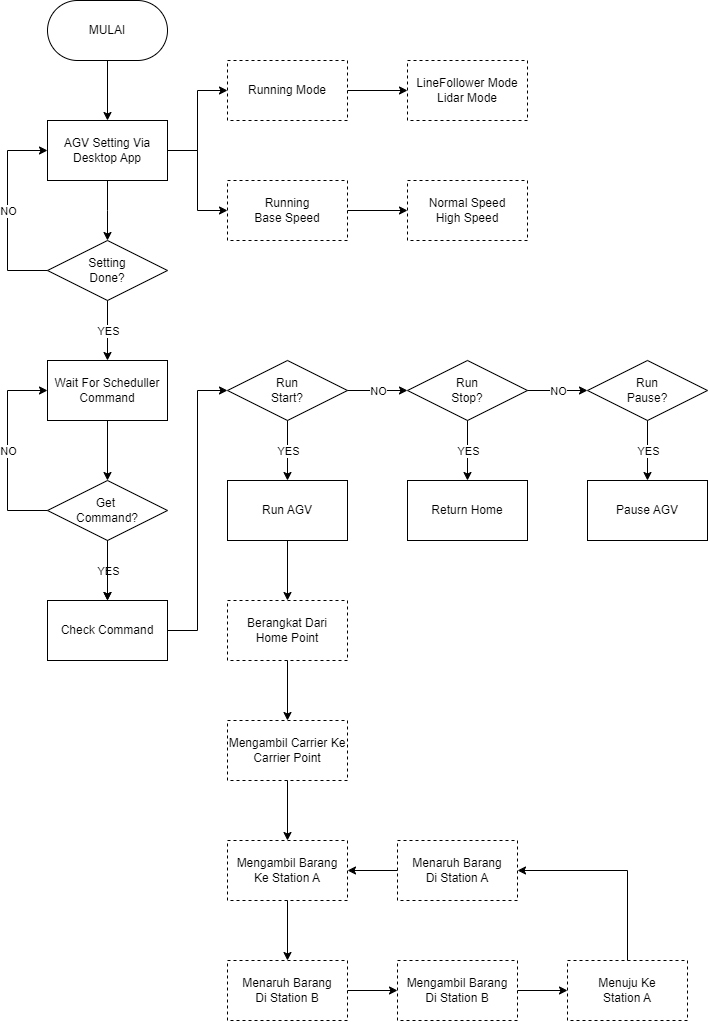

The diagram above was exported from draw.io. Its source (the exported page's mxGraphModel, read from the mxfile embedded in the PNG):
<mxGraphModel dx="1500" dy="887" grid="1" gridSize="10" guides="1" tooltips="1" connect="1" arrows="1" fold="1" page="1" pageScale="1" pageWidth="827" pageHeight="1169" math="0" shadow="0">
  <root>
    <mxCell id="0" />
    <mxCell id="1" parent="0" />
    <mxCell id="YHcB_R8oxaX-xdtLc1i1-18" value="" style="edgeStyle=orthogonalEdgeStyle;rounded=0;orthogonalLoop=1;jettySize=auto;html=1;" edge="1" parent="1" source="YHcB_R8oxaX-xdtLc1i1-2" target="YHcB_R8oxaX-xdtLc1i1-17">
      <mxGeometry relative="1" as="geometry" />
    </mxCell>
    <mxCell id="YHcB_R8oxaX-xdtLc1i1-2" value="Berangkat Dari&lt;div&gt;Home Point&lt;/div&gt;" style="rounded=0;whiteSpace=wrap;html=1;fillColor=none;dashed=1;" vertex="1" parent="1">
      <mxGeometry x="300" y="620" width="120" height="60" as="geometry" />
    </mxCell>
    <mxCell id="YHcB_R8oxaX-xdtLc1i1-20" value="" style="edgeStyle=orthogonalEdgeStyle;rounded=0;orthogonalLoop=1;jettySize=auto;html=1;" edge="1" parent="1" source="YHcB_R8oxaX-xdtLc1i1-4" target="YHcB_R8oxaX-xdtLc1i1-6">
      <mxGeometry relative="1" as="geometry" />
    </mxCell>
    <mxCell id="YHcB_R8oxaX-xdtLc1i1-4" value="Mengambil Barang&lt;br&gt;&lt;div&gt;Ke Station A&lt;/div&gt;" style="rounded=0;whiteSpace=wrap;html=1;fillColor=none;dashed=1;" vertex="1" parent="1">
      <mxGeometry x="300" y="860" width="120" height="60" as="geometry" />
    </mxCell>
    <mxCell id="YHcB_R8oxaX-xdtLc1i1-21" value="" style="edgeStyle=orthogonalEdgeStyle;rounded=0;orthogonalLoop=1;jettySize=auto;html=1;" edge="1" parent="1" source="YHcB_R8oxaX-xdtLc1i1-6" target="YHcB_R8oxaX-xdtLc1i1-8">
      <mxGeometry relative="1" as="geometry" />
    </mxCell>
    <mxCell id="YHcB_R8oxaX-xdtLc1i1-6" value="Menaruh Barang&lt;div&gt;Di Station B&lt;/div&gt;" style="rounded=0;whiteSpace=wrap;html=1;fillColor=none;dashed=1;" vertex="1" parent="1">
      <mxGeometry x="300" y="980" width="120" height="60" as="geometry" />
    </mxCell>
    <mxCell id="YHcB_R8oxaX-xdtLc1i1-24" value="" style="edgeStyle=orthogonalEdgeStyle;rounded=0;orthogonalLoop=1;jettySize=auto;html=1;" edge="1" parent="1" source="YHcB_R8oxaX-xdtLc1i1-8" target="YHcB_R8oxaX-xdtLc1i1-10">
      <mxGeometry relative="1" as="geometry" />
    </mxCell>
    <mxCell id="YHcB_R8oxaX-xdtLc1i1-8" value="Mengambil Barang&lt;div&gt;Di Station B&lt;/div&gt;" style="rounded=0;whiteSpace=wrap;html=1;fillColor=none;dashed=1;" vertex="1" parent="1">
      <mxGeometry x="470" y="980" width="120" height="60" as="geometry" />
    </mxCell>
    <mxCell id="YHcB_R8oxaX-xdtLc1i1-25" style="edgeStyle=orthogonalEdgeStyle;rounded=0;orthogonalLoop=1;jettySize=auto;html=1;exitX=0.5;exitY=0;exitDx=0;exitDy=0;entryX=1;entryY=0.5;entryDx=0;entryDy=0;" edge="1" parent="1" source="YHcB_R8oxaX-xdtLc1i1-10" target="YHcB_R8oxaX-xdtLc1i1-12">
      <mxGeometry relative="1" as="geometry" />
    </mxCell>
    <mxCell id="YHcB_R8oxaX-xdtLc1i1-10" value="Menuju Ke&lt;div&gt;Station A&lt;/div&gt;" style="rounded=0;whiteSpace=wrap;html=1;fillColor=none;dashed=1;" vertex="1" parent="1">
      <mxGeometry x="640" y="980" width="120" height="60" as="geometry" />
    </mxCell>
    <mxCell id="YHcB_R8oxaX-xdtLc1i1-26" value="" style="edgeStyle=orthogonalEdgeStyle;rounded=0;orthogonalLoop=1;jettySize=auto;html=1;" edge="1" parent="1" source="YHcB_R8oxaX-xdtLc1i1-12" target="YHcB_R8oxaX-xdtLc1i1-4">
      <mxGeometry relative="1" as="geometry" />
    </mxCell>
    <mxCell id="YHcB_R8oxaX-xdtLc1i1-12" value="Menaruh Barang&lt;div&gt;Di Station A&lt;/div&gt;" style="rounded=0;whiteSpace=wrap;html=1;fillColor=none;dashed=1;" vertex="1" parent="1">
      <mxGeometry x="470" y="860" width="120" height="60" as="geometry" />
    </mxCell>
    <mxCell id="8XWGG1BbEstk7GZEuX09-11" value="" style="edgeStyle=orthogonalEdgeStyle;rounded=0;orthogonalLoop=1;jettySize=auto;html=1;" edge="1" parent="1" source="8XWGG1BbEstk7GZEuX09-1" target="8XWGG1BbEstk7GZEuX09-2">
      <mxGeometry relative="1" as="geometry" />
    </mxCell>
    <mxCell id="8XWGG1BbEstk7GZEuX09-1" value="MULAI" style="rounded=1;whiteSpace=wrap;html=1;arcSize=50;fillColor=none;" vertex="1" parent="1">
      <mxGeometry x="120" y="20" width="120" height="60" as="geometry" />
    </mxCell>
    <mxCell id="8XWGG1BbEstk7GZEuX09-4" value="" style="edgeStyle=orthogonalEdgeStyle;rounded=0;orthogonalLoop=1;jettySize=auto;html=1;" edge="1" parent="1" source="8XWGG1BbEstk7GZEuX09-2" target="8XWGG1BbEstk7GZEuX09-3">
      <mxGeometry relative="1" as="geometry" />
    </mxCell>
    <mxCell id="8XWGG1BbEstk7GZEuX09-6" style="edgeStyle=orthogonalEdgeStyle;rounded=0;orthogonalLoop=1;jettySize=auto;html=1;exitX=1;exitY=0.5;exitDx=0;exitDy=0;entryX=0;entryY=0.5;entryDx=0;entryDy=0;" edge="1" parent="1" source="8XWGG1BbEstk7GZEuX09-2" target="8XWGG1BbEstk7GZEuX09-5">
      <mxGeometry relative="1" as="geometry" />
    </mxCell>
    <mxCell id="8XWGG1BbEstk7GZEuX09-13" value="" style="edgeStyle=orthogonalEdgeStyle;rounded=0;orthogonalLoop=1;jettySize=auto;html=1;" edge="1" parent="1" source="8XWGG1BbEstk7GZEuX09-2">
      <mxGeometry relative="1" as="geometry">
        <mxPoint x="180" y="260" as="targetPoint" />
      </mxGeometry>
    </mxCell>
    <mxCell id="8XWGG1BbEstk7GZEuX09-2" value="AGV Setting Via Desktop App" style="rounded=0;whiteSpace=wrap;html=1;fillColor=none;" vertex="1" parent="1">
      <mxGeometry x="120" y="140" width="120" height="60" as="geometry" />
    </mxCell>
    <mxCell id="8XWGG1BbEstk7GZEuX09-9" value="" style="edgeStyle=orthogonalEdgeStyle;rounded=0;orthogonalLoop=1;jettySize=auto;html=1;" edge="1" parent="1" source="8XWGG1BbEstk7GZEuX09-3" target="8XWGG1BbEstk7GZEuX09-7">
      <mxGeometry relative="1" as="geometry" />
    </mxCell>
    <mxCell id="8XWGG1BbEstk7GZEuX09-3" value="Running Mode" style="rounded=0;whiteSpace=wrap;html=1;fillColor=none;dashed=1;" vertex="1" parent="1">
      <mxGeometry x="300" y="80" width="120" height="60" as="geometry" />
    </mxCell>
    <mxCell id="8XWGG1BbEstk7GZEuX09-10" value="" style="edgeStyle=orthogonalEdgeStyle;rounded=0;orthogonalLoop=1;jettySize=auto;html=1;" edge="1" parent="1" source="8XWGG1BbEstk7GZEuX09-5" target="8XWGG1BbEstk7GZEuX09-8">
      <mxGeometry relative="1" as="geometry" />
    </mxCell>
    <mxCell id="8XWGG1BbEstk7GZEuX09-5" value="Running&lt;div&gt;&lt;span style=&quot;background-color: initial;&quot;&gt;Base Speed&lt;/span&gt;&lt;/div&gt;" style="rounded=0;whiteSpace=wrap;html=1;fillColor=none;dashed=1;" vertex="1" parent="1">
      <mxGeometry x="300" y="200" width="120" height="60" as="geometry" />
    </mxCell>
    <mxCell id="8XWGG1BbEstk7GZEuX09-7" value="LineFollower Mode&lt;div&gt;Lidar Mode&lt;/div&gt;" style="rounded=0;whiteSpace=wrap;html=1;fillColor=none;dashed=1;" vertex="1" parent="1">
      <mxGeometry x="480" y="80" width="120" height="60" as="geometry" />
    </mxCell>
    <mxCell id="8XWGG1BbEstk7GZEuX09-8" value="Normal Speed&lt;div&gt;High Speed&lt;/div&gt;" style="rounded=0;whiteSpace=wrap;html=1;fillColor=none;dashed=1;" vertex="1" parent="1">
      <mxGeometry x="480" y="200" width="120" height="60" as="geometry" />
    </mxCell>
    <mxCell id="8XWGG1BbEstk7GZEuX09-15" style="edgeStyle=orthogonalEdgeStyle;rounded=0;orthogonalLoop=1;jettySize=auto;html=1;exitX=0;exitY=0.5;exitDx=0;exitDy=0;entryX=0;entryY=0.5;entryDx=0;entryDy=0;" edge="1" parent="1" source="8XWGG1BbEstk7GZEuX09-14" target="8XWGG1BbEstk7GZEuX09-2">
      <mxGeometry relative="1" as="geometry">
        <Array as="points">
          <mxPoint x="80" y="290" />
          <mxPoint x="80" y="170" />
        </Array>
      </mxGeometry>
    </mxCell>
    <mxCell id="8XWGG1BbEstk7GZEuX09-16" value="NO" style="edgeLabel;html=1;align=center;verticalAlign=middle;resizable=0;points=[];" vertex="1" connectable="0" parent="8XWGG1BbEstk7GZEuX09-15">
      <mxGeometry relative="1" as="geometry">
        <mxPoint as="offset" />
      </mxGeometry>
    </mxCell>
    <mxCell id="8XWGG1BbEstk7GZEuX09-18" value="" style="edgeStyle=orthogonalEdgeStyle;rounded=0;orthogonalLoop=1;jettySize=auto;html=1;" edge="1" parent="1" source="8XWGG1BbEstk7GZEuX09-14" target="8XWGG1BbEstk7GZEuX09-17">
      <mxGeometry relative="1" as="geometry" />
    </mxCell>
    <mxCell id="8XWGG1BbEstk7GZEuX09-19" value="YES" style="edgeLabel;html=1;align=center;verticalAlign=middle;resizable=0;points=[];" vertex="1" connectable="0" parent="8XWGG1BbEstk7GZEuX09-18">
      <mxGeometry relative="1" as="geometry">
        <mxPoint as="offset" />
      </mxGeometry>
    </mxCell>
    <mxCell id="8XWGG1BbEstk7GZEuX09-14" value="Setting&lt;div&gt;Done?&lt;/div&gt;" style="rhombus;whiteSpace=wrap;html=1;fillColor=none;" vertex="1" parent="1">
      <mxGeometry x="120" y="260" width="120" height="60" as="geometry" />
    </mxCell>
    <mxCell id="nJZ1FFet3XD_fu7AmAyC-2" value="" style="edgeStyle=orthogonalEdgeStyle;rounded=0;orthogonalLoop=1;jettySize=auto;html=1;" edge="1" parent="1" source="8XWGG1BbEstk7GZEuX09-17" target="nJZ1FFet3XD_fu7AmAyC-1">
      <mxGeometry relative="1" as="geometry" />
    </mxCell>
    <mxCell id="8XWGG1BbEstk7GZEuX09-17" value="Wait For Scheduller&lt;div&gt;Command&lt;/div&gt;" style="rounded=0;whiteSpace=wrap;html=1;fillColor=none;" vertex="1" parent="1">
      <mxGeometry x="120" y="380" width="120" height="60" as="geometry" />
    </mxCell>
    <mxCell id="nJZ1FFet3XD_fu7AmAyC-3" style="edgeStyle=orthogonalEdgeStyle;rounded=0;orthogonalLoop=1;jettySize=auto;html=1;exitX=0;exitY=0.5;exitDx=0;exitDy=0;entryX=0;entryY=0.5;entryDx=0;entryDy=0;" edge="1" parent="1" source="nJZ1FFet3XD_fu7AmAyC-1" target="8XWGG1BbEstk7GZEuX09-17">
      <mxGeometry relative="1" as="geometry">
        <Array as="points">
          <mxPoint x="80" y="530" />
          <mxPoint x="80" y="410" />
        </Array>
      </mxGeometry>
    </mxCell>
    <mxCell id="nJZ1FFet3XD_fu7AmAyC-4" value="NO" style="edgeLabel;html=1;align=center;verticalAlign=middle;resizable=0;points=[];" vertex="1" connectable="0" parent="nJZ1FFet3XD_fu7AmAyC-3">
      <mxGeometry relative="1" as="geometry">
        <mxPoint as="offset" />
      </mxGeometry>
    </mxCell>
    <mxCell id="nJZ1FFet3XD_fu7AmAyC-7" value="" style="edgeStyle=orthogonalEdgeStyle;rounded=0;orthogonalLoop=1;jettySize=auto;html=1;" edge="1" parent="1" source="nJZ1FFet3XD_fu7AmAyC-1" target="nJZ1FFet3XD_fu7AmAyC-6">
      <mxGeometry relative="1" as="geometry" />
    </mxCell>
    <mxCell id="nJZ1FFet3XD_fu7AmAyC-8" value="YES" style="edgeLabel;html=1;align=center;verticalAlign=middle;resizable=0;points=[];" vertex="1" connectable="0" parent="nJZ1FFet3XD_fu7AmAyC-7">
      <mxGeometry relative="1" as="geometry">
        <mxPoint as="offset" />
      </mxGeometry>
    </mxCell>
    <mxCell id="_W9jjdvjJ5yUGpG0ZXtz-15" value="" style="edgeStyle=orthogonalEdgeStyle;rounded=0;orthogonalLoop=1;jettySize=auto;html=1;" edge="1" parent="1" source="nJZ1FFet3XD_fu7AmAyC-1" target="nJZ1FFet3XD_fu7AmAyC-6">
      <mxGeometry relative="1" as="geometry" />
    </mxCell>
    <mxCell id="nJZ1FFet3XD_fu7AmAyC-1" value="Get&amp;nbsp;&lt;div&gt;Command?&lt;/div&gt;" style="rhombus;whiteSpace=wrap;html=1;fillColor=none;" vertex="1" parent="1">
      <mxGeometry x="120" y="500" width="120" height="60" as="geometry" />
    </mxCell>
    <mxCell id="YHcB_R8oxaX-xdtLc1i1-15" style="edgeStyle=orthogonalEdgeStyle;rounded=0;orthogonalLoop=1;jettySize=auto;html=1;exitX=1;exitY=0.5;exitDx=0;exitDy=0;entryX=0;entryY=0.5;entryDx=0;entryDy=0;" edge="1" parent="1" source="nJZ1FFet3XD_fu7AmAyC-6" target="_W9jjdvjJ5yUGpG0ZXtz-18">
      <mxGeometry relative="1" as="geometry" />
    </mxCell>
    <mxCell id="nJZ1FFet3XD_fu7AmAyC-6" value="Check Command" style="rounded=0;whiteSpace=wrap;html=1;fillColor=none;" vertex="1" parent="1">
      <mxGeometry x="120" y="620" width="120" height="60" as="geometry" />
    </mxCell>
    <mxCell id="_W9jjdvjJ5yUGpG0ZXtz-21" value="" style="edgeStyle=orthogonalEdgeStyle;rounded=0;orthogonalLoop=1;jettySize=auto;html=1;" edge="1" parent="1" source="_W9jjdvjJ5yUGpG0ZXtz-18" target="_W9jjdvjJ5yUGpG0ZXtz-20">
      <mxGeometry relative="1" as="geometry" />
    </mxCell>
    <mxCell id="_W9jjdvjJ5yUGpG0ZXtz-24" value="NO" style="edgeLabel;html=1;align=center;verticalAlign=middle;resizable=0;points=[];" vertex="1" connectable="0" parent="_W9jjdvjJ5yUGpG0ZXtz-21">
      <mxGeometry relative="1" as="geometry">
        <mxPoint as="offset" />
      </mxGeometry>
    </mxCell>
    <mxCell id="_W9jjdvjJ5yUGpG0ZXtz-27" value="" style="edgeStyle=orthogonalEdgeStyle;rounded=0;orthogonalLoop=1;jettySize=auto;html=1;" edge="1" parent="1" source="_W9jjdvjJ5yUGpG0ZXtz-18" target="_W9jjdvjJ5yUGpG0ZXtz-26">
      <mxGeometry relative="1" as="geometry" />
    </mxCell>
    <mxCell id="_W9jjdvjJ5yUGpG0ZXtz-28" value="YES" style="edgeLabel;html=1;align=center;verticalAlign=middle;resizable=0;points=[];" vertex="1" connectable="0" parent="_W9jjdvjJ5yUGpG0ZXtz-27">
      <mxGeometry relative="1" as="geometry">
        <mxPoint as="offset" />
      </mxGeometry>
    </mxCell>
    <mxCell id="_W9jjdvjJ5yUGpG0ZXtz-18" value="Run&lt;div&gt;Start?&lt;/div&gt;" style="rhombus;whiteSpace=wrap;html=1;fillColor=none;" vertex="1" parent="1">
      <mxGeometry x="300" y="380" width="120" height="60" as="geometry" />
    </mxCell>
    <mxCell id="_W9jjdvjJ5yUGpG0ZXtz-23" value="" style="edgeStyle=orthogonalEdgeStyle;rounded=0;orthogonalLoop=1;jettySize=auto;html=1;" edge="1" parent="1" source="_W9jjdvjJ5yUGpG0ZXtz-20" target="_W9jjdvjJ5yUGpG0ZXtz-22">
      <mxGeometry relative="1" as="geometry" />
    </mxCell>
    <mxCell id="_W9jjdvjJ5yUGpG0ZXtz-25" value="NO" style="edgeLabel;html=1;align=center;verticalAlign=middle;resizable=0;points=[];" vertex="1" connectable="0" parent="_W9jjdvjJ5yUGpG0ZXtz-23">
      <mxGeometry relative="1" as="geometry">
        <mxPoint as="offset" />
      </mxGeometry>
    </mxCell>
    <mxCell id="_W9jjdvjJ5yUGpG0ZXtz-30" value="" style="edgeStyle=orthogonalEdgeStyle;rounded=0;orthogonalLoop=1;jettySize=auto;html=1;" edge="1" parent="1" source="_W9jjdvjJ5yUGpG0ZXtz-20" target="_W9jjdvjJ5yUGpG0ZXtz-29">
      <mxGeometry relative="1" as="geometry" />
    </mxCell>
    <mxCell id="_W9jjdvjJ5yUGpG0ZXtz-31" value="YES" style="edgeLabel;html=1;align=center;verticalAlign=middle;resizable=0;points=[];" vertex="1" connectable="0" parent="_W9jjdvjJ5yUGpG0ZXtz-30">
      <mxGeometry relative="1" as="geometry">
        <mxPoint as="offset" />
      </mxGeometry>
    </mxCell>
    <mxCell id="_W9jjdvjJ5yUGpG0ZXtz-20" value="Run&lt;div&gt;Stop?&lt;/div&gt;" style="rhombus;whiteSpace=wrap;html=1;fillColor=none;" vertex="1" parent="1">
      <mxGeometry x="480" y="380" width="120" height="60" as="geometry" />
    </mxCell>
    <mxCell id="_W9jjdvjJ5yUGpG0ZXtz-33" value="" style="edgeStyle=orthogonalEdgeStyle;rounded=0;orthogonalLoop=1;jettySize=auto;html=1;" edge="1" parent="1" source="_W9jjdvjJ5yUGpG0ZXtz-22" target="_W9jjdvjJ5yUGpG0ZXtz-32">
      <mxGeometry relative="1" as="geometry" />
    </mxCell>
    <mxCell id="_W9jjdvjJ5yUGpG0ZXtz-34" value="YES" style="edgeLabel;html=1;align=center;verticalAlign=middle;resizable=0;points=[];" vertex="1" connectable="0" parent="_W9jjdvjJ5yUGpG0ZXtz-33">
      <mxGeometry relative="1" as="geometry">
        <mxPoint as="offset" />
      </mxGeometry>
    </mxCell>
    <mxCell id="_W9jjdvjJ5yUGpG0ZXtz-22" value="Run&lt;div&gt;Pause?&lt;/div&gt;" style="rhombus;whiteSpace=wrap;html=1;fillColor=none;" vertex="1" parent="1">
      <mxGeometry x="660" y="380" width="120" height="60" as="geometry" />
    </mxCell>
    <mxCell id="YHcB_R8oxaX-xdtLc1i1-16" value="" style="edgeStyle=orthogonalEdgeStyle;rounded=0;orthogonalLoop=1;jettySize=auto;html=1;" edge="1" parent="1" source="_W9jjdvjJ5yUGpG0ZXtz-26" target="YHcB_R8oxaX-xdtLc1i1-2">
      <mxGeometry relative="1" as="geometry" />
    </mxCell>
    <mxCell id="_W9jjdvjJ5yUGpG0ZXtz-26" value="Run AGV" style="rounded=0;whiteSpace=wrap;html=1;fillColor=none;" vertex="1" parent="1">
      <mxGeometry x="300" y="500" width="120" height="60" as="geometry" />
    </mxCell>
    <mxCell id="_W9jjdvjJ5yUGpG0ZXtz-29" value="Return Home" style="rounded=0;whiteSpace=wrap;html=1;fillColor=none;" vertex="1" parent="1">
      <mxGeometry x="480" y="500" width="120" height="60" as="geometry" />
    </mxCell>
    <mxCell id="_W9jjdvjJ5yUGpG0ZXtz-32" value="Pause AGV" style="rounded=0;whiteSpace=wrap;html=1;fillColor=none;" vertex="1" parent="1">
      <mxGeometry x="660" y="500" width="120" height="60" as="geometry" />
    </mxCell>
    <mxCell id="YHcB_R8oxaX-xdtLc1i1-19" value="" style="edgeStyle=orthogonalEdgeStyle;rounded=0;orthogonalLoop=1;jettySize=auto;html=1;" edge="1" parent="1" source="YHcB_R8oxaX-xdtLc1i1-17" target="YHcB_R8oxaX-xdtLc1i1-4">
      <mxGeometry relative="1" as="geometry" />
    </mxCell>
    <mxCell id="YHcB_R8oxaX-xdtLc1i1-17" value="Mengambil Carrier Ke Carrier Point" style="rounded=0;whiteSpace=wrap;html=1;fillColor=none;dashed=1;" vertex="1" parent="1">
      <mxGeometry x="300" y="740" width="120" height="60" as="geometry" />
    </mxCell>
  </root>
</mxGraphModel>